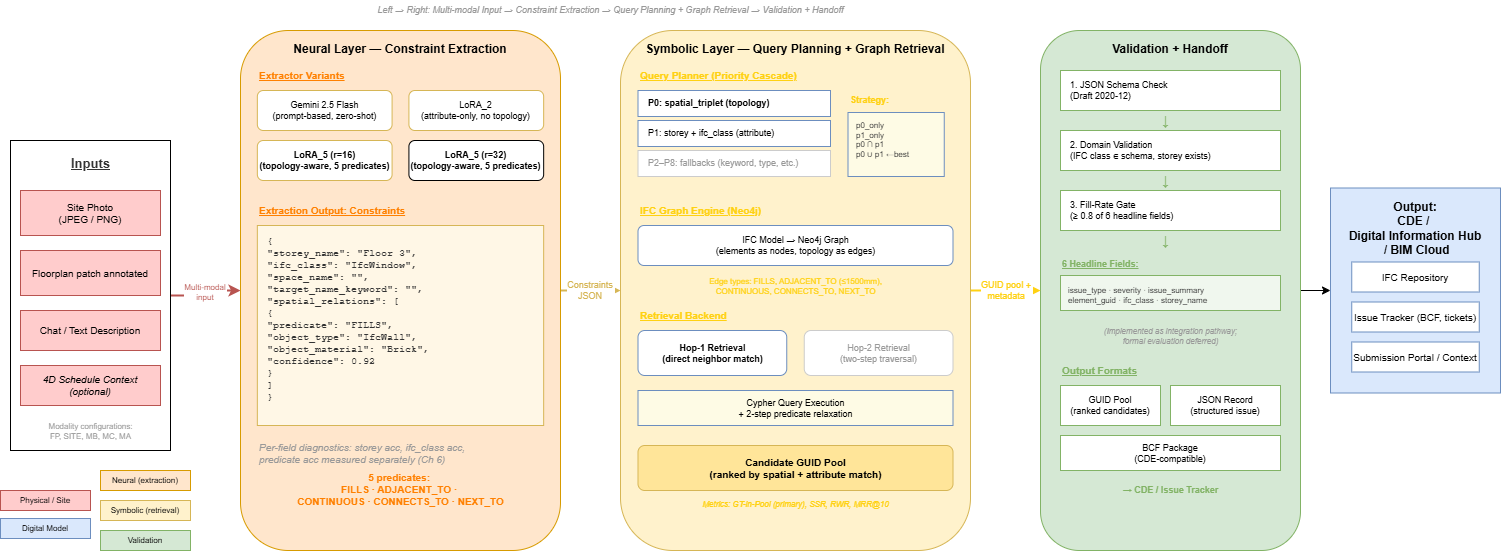

The diagram above was exported from draw.io. Its source (the exported page's mxGraphModel, read from the mxfile embedded in the PNG):
<mxGraphModel dx="2084" dy="1124" grid="1" gridSize="10" guides="1" tooltips="1" connect="1" arrows="1" fold="1" page="1" pageScale="1" pageWidth="2000" pageHeight="1300" math="0" shadow="0">
  <root>
    <mxCell id="0" />
    <mxCell id="1" parent="0" />
    <mxCell id="w65l3KEQpWykU8ksKhgj-720" edge="1" parent="1" source="300" style="edgeStyle=orthogonalEdgeStyle;rounded=0;orthogonalLoop=1;jettySize=auto;html=1;entryX=0;entryY=0.5;entryDx=0;entryDy=0;" target="w65l3KEQpWykU8ksKhgj-716">
      <mxGeometry relative="1" as="geometry" />
    </mxCell>
    <mxCell id="300" parent="1" style="rounded=1;whiteSpace=wrap;html=1;fillColor=#D5E8D4;strokeColor=#82B366;fontStyle=1;fontSize=12;verticalAlign=top;spacingTop=5;align=center;" value="Validation + Handoff" vertex="1">
      <mxGeometry height="520" width="260" x="1200" y="40" as="geometry" />
    </mxCell>
    <mxCell id="310" parent="1" style="rounded=0;whiteSpace=wrap;html=1;fillColor=#FFFFFF;strokeColor=#82B366;fontSize=9;align=left;spacingLeft=8;" value="1. JSON Schema Check&#10;   (Draft 2020-12)" vertex="1">
      <mxGeometry height="40" width="220" x="1220" y="80" as="geometry" />
    </mxCell>
    <mxCell id="311" parent="1" style="text;html=1;fontSize=14;fontColor=#82B366;align=center;verticalAlign=middle;" value="↓" vertex="1">
      <mxGeometry height="20" width="30" x="1310" y="120" as="geometry" />
    </mxCell>
    <mxCell id="312" parent="1" style="rounded=0;whiteSpace=wrap;html=1;fillColor=#FFFFFF;strokeColor=#82B366;fontSize=9;align=left;spacingLeft=8;" value="2. Domain Validation&#10;   (IFC class ∈ schema, storey exists)" vertex="1">
      <mxGeometry height="40" width="220" x="1220" y="140" as="geometry" />
    </mxCell>
    <mxCell id="313" parent="1" style="text;html=1;fontSize=14;fontColor=#82B366;align=center;verticalAlign=middle;" value="↓" vertex="1">
      <mxGeometry height="20" width="30" x="1310" y="180" as="geometry" />
    </mxCell>
    <mxCell id="314" parent="1" style="rounded=0;whiteSpace=wrap;html=1;fillColor=#FFFFFF;strokeColor=#82B366;fontSize=9;align=left;spacingLeft=8;" value="3. Fill-Rate Gate&#10;   (≥ 0.8 of 6 headline fields)" vertex="1">
      <mxGeometry height="40" width="220" x="1220" y="200" as="geometry" />
    </mxCell>
    <mxCell id="315" parent="1" style="text;html=1;fontSize=14;fontColor=#82B366;align=center;verticalAlign=middle;" value="↓" vertex="1">
      <mxGeometry height="20" width="30" x="1310" y="240" as="geometry" />
    </mxCell>
    <mxCell id="320" parent="1" style="text;html=1;fontSize=9;fontStyle=5;fontColor=#82B366;align=left;verticalAlign=middle;" value="6 Headline Fields:" vertex="1">
      <mxGeometry height="18" width="140" x="1220" y="265" as="geometry" />
    </mxCell>
    <mxCell id="321" parent="1" style="text;html=1;fontSize=8;fontColor=#333333;align=left;verticalAlign=top;fillColor=#F0F7EE;strokeColor=#82B366;rounded=0;spacingLeft=6;spacingTop=4;" value="issue_type · severity · issue_summary&#10;element_guid · ifc_class · storey_name" vertex="1">
      <mxGeometry height="35" width="220" x="1220" y="285" as="geometry" />
    </mxCell>
    <mxCell id="325" parent="1" style="text;html=1;fontSize=8;fontColor=#999999;fontStyle=2;align=center;verticalAlign=top;" value="(Implemented as integration pathway;&#10; formal evaluation deferred)" vertex="1">
      <mxGeometry height="28" width="220" x="1220" y="330" as="geometry" />
    </mxCell>
    <mxCell id="330" parent="1" style="text;html=1;fontSize=10;fontStyle=5;fontColor=#82B366;align=left;verticalAlign=middle;" value="Output Formats" vertex="1">
      <mxGeometry height="20" width="140" x="1220" y="370" as="geometry" />
    </mxCell>
    <mxCell id="331" parent="1" style="rounded=0;whiteSpace=wrap;html=1;fillColor=#FFFFFF;strokeColor=#82B366;fontSize=9;align=center;" value="GUID Pool&#10;(ranked candidates)" vertex="1">
      <mxGeometry height="40" width="100" x="1220" y="395" as="geometry" />
    </mxCell>
    <mxCell id="332" parent="1" style="rounded=0;whiteSpace=wrap;html=1;fillColor=#FFFFFF;strokeColor=#82B366;fontSize=9;align=center;" value="JSON Record&#10;(structured issue)" vertex="1">
      <mxGeometry height="40" width="110" x="1330" y="395" as="geometry" />
    </mxCell>
    <mxCell id="333" parent="1" style="rounded=0;whiteSpace=wrap;html=1;fillColor=#FFFFFF;strokeColor=#82B366;fontSize=9;align=center;" value="BCF Package&#10;(CDE-compatible)" vertex="1">
      <mxGeometry height="35" width="220" x="1220" y="445" as="geometry" />
    </mxCell>
    <mxCell id="340" parent="1" style="text;html=1;fontSize=9;fontColor=#82B366;fontStyle=1;align=center;verticalAlign=middle;" value="→ CDE / Issue Tracker" vertex="1">
      <mxGeometry height="20" width="220" x="1220" y="490" as="geometry" />
    </mxCell>
    <mxCell id="500" edge="1" parent="1" source="w65l3KEQpWykU8ksKhgj-713" style="edgeStyle=orthogonalEdgeStyle;rounded=0;orthogonalLoop=1;jettySize=auto;exitX=1;exitY=0.5;exitDx=0;exitDy=0;entryX=0;entryY=0.5;entryDx=0;entryDy=0;strokeColor=#B85450;strokeWidth=2;fontSize=8;fontColor=#B85450;" target="100" value="Multi-modal&#10;input">
      <mxGeometry relative="1" as="geometry" />
    </mxCell>
    <mxCell id="510" edge="1" parent="1" source="100" style="edgeStyle=orthogonalEdgeStyle;rounded=0;orthogonalLoop=1;jettySize=auto;exitX=1;exitY=0.5;exitDx=0;exitDy=0;entryX=0;entryY=0.5;entryDx=0;entryDy=0;strokeColor=#D6B656;strokeWidth=2;fontSize=9;fontColor=#D6B656;" target="200" value="Constraints&#10;JSON">
      <mxGeometry relative="1" as="geometry" />
    </mxCell>
    <mxCell id="520" edge="1" parent="1" source="200" style="edgeStyle=orthogonalEdgeStyle;rounded=0;orthogonalLoop=1;jettySize=auto;exitX=1;exitY=0.5;exitDx=0;exitDy=0;entryX=0;entryY=0.5;entryDx=0;entryDy=0;strokeColor=light-dark(#FFD112,#FF8000);strokeWidth=2;fontSize=9;fontColor=light-dark(#FFD112,#5C79A3);" target="300" value="GUID pool +&#10;metadata">
      <mxGeometry relative="1" as="geometry" />
    </mxCell>
    <mxCell id="700" parent="1" style="rounded=0;whiteSpace=wrap;html=1;fillColor=#FFCCCC;strokeColor=#B85450;fontSize=8;align=center;" value="Physical / Site" vertex="1">
      <mxGeometry height="20" width="90" x="160" y="500" as="geometry" />
    </mxCell>
    <mxCell id="702" parent="1" style="rounded=0;whiteSpace=wrap;html=1;fillColor=#fff2cc;strokeColor=#d6b656;fontSize=8;align=center;" value="Symbolic (retrieval)" vertex="1">
      <mxGeometry height="20" width="90" x="260" y="510" as="geometry" />
    </mxCell>
    <mxCell id="703" parent="1" style="rounded=0;whiteSpace=wrap;html=1;fillColor=#D5E8D4;strokeColor=#82B366;fontSize=8;align=center;" value="Validation" vertex="1">
      <mxGeometry height="20" width="90" x="260" y="540" as="geometry" />
    </mxCell>
    <mxCell id="710" parent="1" style="text;html=1;fontSize=9;fontColor=#999999;fontStyle=2;align=center;verticalAlign=middle;" value="Left → Right:  Multi-modal Input → Constraint Extraction → Query Planning + Graph Retrieval → Validation + Handoff" vertex="1">
      <mxGeometry height="20" width="900" x="320" y="10" as="geometry" />
    </mxCell>
    <mxCell id="w65l3KEQpWykU8ksKhgj-710" connectable="0" parent="1" style="group" value="" vertex="1">
      <mxGeometry height="340" width="170" x="180" y="160" as="geometry" />
    </mxCell>
    <mxCell id="w65l3KEQpWykU8ksKhgj-713" parent="w65l3KEQpWykU8ksKhgj-710" style="rounded=0;whiteSpace=wrap;html=1;" value="" vertex="1">
      <mxGeometry height="310" width="160" x="-10" y="-10" as="geometry" />
    </mxCell>
    <mxCell id="10" parent="w65l3KEQpWykU8ksKhgj-710" style="text;html=1;fontSize=13;fontStyle=5;fontColor=#333333;align=center;verticalAlign=middle;" value="Inputs" vertex="1">
      <mxGeometry height="25" width="140" as="geometry" />
    </mxCell>
    <mxCell id="11" parent="w65l3KEQpWykU8ksKhgj-710" style="rounded=0;whiteSpace=wrap;html=1;fillColor=#FFCCCC;strokeColor=#B85450;fontSize=10;align=center;" value="Site Photo&#10;(JPEG / PNG)" vertex="1">
      <mxGeometry height="45" width="140" y="40" as="geometry" />
    </mxCell>
    <mxCell id="12" parent="w65l3KEQpWykU8ksKhgj-710" style="rounded=0;whiteSpace=wrap;html=1;fillColor=#FFCCCC;strokeColor=#B85450;fontSize=10;align=center;" value="Floorplan patch annotated" vertex="1">
      <mxGeometry height="45" width="140" y="100" as="geometry" />
    </mxCell>
    <mxCell id="13" parent="w65l3KEQpWykU8ksKhgj-710" style="rounded=0;whiteSpace=wrap;html=1;fillColor=#FFCCCC;strokeColor=#B85450;fontSize=10;align=center;" value="Chat / Text Description" vertex="1">
      <mxGeometry height="40" width="140" y="160" as="geometry" />
    </mxCell>
    <mxCell id="14" parent="w65l3KEQpWykU8ksKhgj-710" style="rounded=0;whiteSpace=wrap;html=1;fillColor=#FFCCCC;strokeColor=#B85450;fontSize=10;align=center;fontStyle=2;" value="4D Schedule Context&#10;(optional)" vertex="1">
      <mxGeometry height="40" width="140" y="215" as="geometry" />
    </mxCell>
    <mxCell id="15" parent="w65l3KEQpWykU8ksKhgj-710" style="text;html=1;fontSize=8;fontColor=#999999;align=center;verticalAlign=top;" value="Modality configurations:&#10;FP, SITE, MB, MC, MA" vertex="1">
      <mxGeometry height="30" width="140" y="265" as="geometry" />
    </mxCell>
    <mxCell id="701" parent="w65l3KEQpWykU8ksKhgj-710" style="rounded=0;whiteSpace=wrap;html=1;fillColor=#ffe6cc;strokeColor=#d79b00;fontSize=8;align=center;" value="Neural (extraction)" vertex="1">
      <mxGeometry height="20" width="90" x="80" y="320" as="geometry" />
    </mxCell>
    <mxCell id="w65l3KEQpWykU8ksKhgj-711" connectable="0" parent="1" style="group" value="" vertex="1">
      <mxGeometry height="520" width="350" x="780" y="40" as="geometry" />
    </mxCell>
    <mxCell id="200" parent="w65l3KEQpWykU8ksKhgj-711" style="rounded=1;whiteSpace=wrap;html=1;fillColor=#fff2cc;strokeColor=#d6b656;fontStyle=1;fontSize=12;verticalAlign=top;spacingTop=5;align=center;" value="Symbolic Layer — Query Planning + Graph Retrieval" vertex="1">
      <mxGeometry height="520" width="350" as="geometry" />
    </mxCell>
    <mxCell id="210" parent="w65l3KEQpWykU8ksKhgj-711" style="text;html=1;fontSize=10;fontStyle=5;fontColor=light-dark(#FFD112,#5C79A3);align=left;verticalAlign=middle;" value="Query Planner (Priority Cascade)" vertex="1">
      <mxGeometry height="20" width="227.5" x="17.5" y="35" as="geometry" />
    </mxCell>
    <mxCell id="211" parent="w65l3KEQpWykU8ksKhgj-711" style="rounded=0;whiteSpace=wrap;html=1;fillColor=#FFFFFF;strokeColor=#6C8EBF;fontSize=9;fontStyle=1;align=left;spacingLeft=8;" value="P0: spatial_triplet (topology)" vertex="1">
      <mxGeometry height="26" width="192.5" x="17.5" y="60" as="geometry" />
    </mxCell>
    <mxCell id="212" parent="w65l3KEQpWykU8ksKhgj-711" style="rounded=0;whiteSpace=wrap;html=1;fillColor=#FFFFFF;strokeColor=#6C8EBF;fontSize=9;align=left;spacingLeft=8;" value="P1: storey + ifc_class (attribute)" vertex="1">
      <mxGeometry height="26" width="192.5" x="17.5" y="90" as="geometry" />
    </mxCell>
    <mxCell id="213" parent="w65l3KEQpWykU8ksKhgj-711" style="rounded=0;whiteSpace=wrap;html=1;fillColor=#FFFFFF;strokeColor=#CCCCCC;fontSize=9;fontColor=#999999;align=left;spacingLeft=8;" value="P2–P8: fallbacks (keyword, type, etc.)" vertex="1">
      <mxGeometry height="26" width="192.5" x="17.5" y="120" as="geometry" />
    </mxCell>
    <mxCell id="215" parent="w65l3KEQpWykU8ksKhgj-711" style="text;html=1;fontSize=9;fontStyle=1;fontColor=light-dark(#FFD112,#5C79A3);align=left;verticalAlign=middle;" value="Strategy:" vertex="1">
      <mxGeometry height="20" width="52.5" x="227.5" y="60" as="geometry" />
    </mxCell>
    <mxCell id="216" parent="w65l3KEQpWykU8ksKhgj-711" style="text;html=1;fontSize=8;fontColor=#333333;align=left;verticalAlign=top;fillColor=light-dark(#fefbe5, #1a1e25);strokeColor=#6C8EBF;rounded=0;spacingLeft=6;spacingTop=2;" value="p0_only&#10;p1_only&#10;p0 ∩ p1&#10;p0 ∪ p1 ←best" vertex="1">
      <mxGeometry height="64" width="96.25" x="227.5" y="82" as="geometry" />
    </mxCell>
    <mxCell id="220" parent="w65l3KEQpWykU8ksKhgj-711" style="text;html=1;fontSize=10;fontStyle=5;fontColor=light-dark(#FFD112,#5C79A3);align=left;verticalAlign=middle;" value="IFC Graph Engine (Neo4j)" vertex="1">
      <mxGeometry height="20" width="210" x="17.5" y="170" as="geometry" />
    </mxCell>
    <mxCell id="221" parent="w65l3KEQpWykU8ksKhgj-711" style="rounded=1;whiteSpace=wrap;html=1;fillColor=#FFFFFF;strokeColor=#6C8EBF;fontSize=9;align=center;" value="IFC Model → Neo4j Graph&#10;(elements as nodes, topology as edges)" vertex="1">
      <mxGeometry height="40" width="315" x="17.5" y="195" as="geometry" />
    </mxCell>
    <mxCell id="222" parent="w65l3KEQpWykU8ksKhgj-711" style="text;html=1;fontSize=8;fontColor=light-dark(#FFD112,#5C79A3);align=center;verticalAlign=top;" value="Edge types: FILLS, ADJACENT_TO (≤1500mm),&#10;CONTINUOUS, CONNECTS_TO, NEXT_TO" vertex="1">
      <mxGeometry height="25" width="315" x="17.5" y="240" as="geometry" />
    </mxCell>
    <mxCell id="230" parent="w65l3KEQpWykU8ksKhgj-711" style="text;html=1;fontSize=10;fontStyle=5;fontColor=light-dark(#FFD112,#5C79A3);align=left;verticalAlign=middle;" value="Retrieval Backend" vertex="1">
      <mxGeometry height="20" width="175" x="17.5" y="275" as="geometry" />
    </mxCell>
    <mxCell id="231" parent="w65l3KEQpWykU8ksKhgj-711" style="rounded=1;whiteSpace=wrap;html=1;fillColor=#FFFFFF;strokeColor=#6C8EBF;fontSize=9;align=center;fontStyle=1;" value="Hop-1 Retrieval&#10;(direct neighbor match)" vertex="1">
      <mxGeometry height="45" width="148.75" x="17.5" y="300" as="geometry" />
    </mxCell>
    <mxCell id="232" parent="w65l3KEQpWykU8ksKhgj-711" style="rounded=1;whiteSpace=wrap;html=1;fillColor=#FFFFFF;strokeColor=#CCCCCC;fontSize=9;align=center;fontColor=#999999;" value="Hop-2 Retrieval&#10;(two-step traversal)" vertex="1">
      <mxGeometry height="45" width="148.75" x="183.75" y="300" as="geometry" />
    </mxCell>
    <mxCell id="235" parent="w65l3KEQpWykU8ksKhgj-711" style="rounded=0;whiteSpace=wrap;html=1;fillColor=light-dark(#fefbe5, #1a1e25);strokeColor=#6C8EBF;fontSize=9;align=center;" value="Cypher Query Execution&#10;+ 2-step predicate relaxation" vertex="1">
      <mxGeometry height="35" width="315" x="17.5" y="360" as="geometry" />
    </mxCell>
    <mxCell id="240" parent="w65l3KEQpWykU8ksKhgj-711" style="rounded=1;whiteSpace=wrap;html=1;fillColor=#FFE599;strokeColor=#d6b656;fontSize=10;fontStyle=1;align=center;" value="Candidate GUID Pool&#10;(ranked by spatial + attribute match)" vertex="1">
      <mxGeometry height="45" width="315" x="17.5" y="415" as="geometry" />
    </mxCell>
    <mxCell id="245" parent="w65l3KEQpWykU8ksKhgj-711" style="text;html=1;fontSize=8;fontColor=light-dark(#FFD112,#5C79A3);fontStyle=2;align=center;verticalAlign=middle;" value="Metrics: GT-in-Pool (primary), SSR, RWR, MRR@10" vertex="1">
      <mxGeometry height="18" width="315" x="17.5" y="465" as="geometry" />
    </mxCell>
    <mxCell id="w65l3KEQpWykU8ksKhgj-712" connectable="0" parent="1" style="group" value="" vertex="1">
      <mxGeometry height="520" width="320" x="400" y="40" as="geometry" />
    </mxCell>
    <mxCell id="100" parent="w65l3KEQpWykU8ksKhgj-712" style="rounded=1;whiteSpace=wrap;html=1;fillColor=#ffe6cc;strokeColor=#d79b00;fontStyle=1;fontSize=12;verticalAlign=top;spacingTop=5;align=center;" value="Neural Layer — Constraint Extraction" vertex="1">
      <mxGeometry height="520" width="320" as="geometry" />
    </mxCell>
    <mxCell id="110" parent="w65l3KEQpWykU8ksKhgj-712" style="text;html=1;fontSize=10;fontStyle=5;fontColor=#FF8000;align=left;verticalAlign=middle;" value="Extractor Variants" vertex="1">
      <mxGeometry height="20" width="134.73684210526315" x="16.842105263157894" y="35" as="geometry" />
    </mxCell>
    <mxCell id="111" parent="w65l3KEQpWykU8ksKhgj-712" style="rounded=1;whiteSpace=wrap;html=1;fillColor=#FFFFFF;strokeColor=#D6B656;fontSize=9;align=center;" value="Gemini 2.5 Flash&#10;(prompt-based, zero-shot)" vertex="1">
      <mxGeometry height="40" width="134.73684210526315" x="16.842105263157894" y="60" as="geometry" />
    </mxCell>
    <mxCell id="112" parent="w65l3KEQpWykU8ksKhgj-712" style="rounded=1;whiteSpace=wrap;html=1;fillColor=#FFFFFF;strokeColor=#D6B656;fontSize=9;align=center;" value="LoRA_2&#10;(attribute-only, no topology)" vertex="1">
      <mxGeometry height="40" width="134.73684210526315" x="168.42105263157893" y="60" as="geometry" />
    </mxCell>
    <mxCell id="113" parent="w65l3KEQpWykU8ksKhgj-712" style="rounded=1;whiteSpace=wrap;html=1;fillColor=#FFFFFF;strokeColor=#D6B656;fontSize=9;align=center;fontStyle=1;" value="LoRA_5 (r=16)&#10;(topology-aware, 5 predicates)" vertex="1">
      <mxGeometry height="40" width="134.73684210526315" x="16.842105263157894" y="110" as="geometry" />
    </mxCell>
    <mxCell id="114" parent="w65l3KEQpWykU8ksKhgj-712" style="rounded=1;whiteSpace=wrap;html=1;fontSize=9;align=center;fontStyle=1;" value="LoRA_5 (r=32)&#10;(topology-aware, 5 predicates)" vertex="1">
      <mxGeometry height="40" width="134.73684210526315" x="168.42105263157893" y="110" as="geometry" />
    </mxCell>
    <mxCell id="120" parent="w65l3KEQpWykU8ksKhgj-712" style="text;html=1;fontSize=10;fontStyle=5;fontColor=#FF8000;align=left;verticalAlign=middle;" value="Extraction Output: Constraints" vertex="1">
      <mxGeometry height="20" width="202.10526315789474" x="16.842105263157894" y="170" as="geometry" />
    </mxCell>
    <mxCell id="121" parent="w65l3KEQpWykU8ksKhgj-712" style="text;html=1;fontSize=8;fontFamily=Courier New;fontColor=#333333;align=left;verticalAlign=top;fillColor=#FFF7E6;strokeColor=#D6B656;rounded=0;spacingLeft=8;spacingTop=4;" value="&lt;font style=&quot;font-size: 10px;&quot;&gt;{&lt;br&gt;  &quot;storey_name&quot;: &quot;Floor 3&quot;,&lt;br&gt;  &quot;ifc_class&quot;: &quot;IfcWindow&quot;,&lt;br&gt;  &quot;space_name&quot;: &quot;&quot;,&lt;br&gt;  &quot;target_name_keyword&quot;: &quot;&quot;,&lt;br&gt;  &quot;spatial_relations&quot;: [&lt;br&gt;    {&lt;br&gt;      &quot;predicate&quot;: &quot;FILLS&quot;,&lt;br&gt;      &quot;object_type&quot;: &quot;IfcWall&quot;,&lt;br&gt;      &quot;object_material&quot;: &quot;Brick&quot;,&lt;br&gt;      &quot;confidence&quot;: 0.92&lt;br&gt;    }&lt;br&gt;  ]&lt;br&gt;}&lt;/font&gt;" vertex="1">
      <mxGeometry height="200" width="286.3157894736842" x="16.842105263157894" y="195" as="geometry" />
    </mxCell>
    <mxCell id="125" parent="w65l3KEQpWykU8ksKhgj-712" style="text;html=1;fontSize=10;fontColor=#999999;fontStyle=2;align=left;verticalAlign=top;" value="Per-field diagnostics: storey acc, ifc_class acc,&#10;predicate acc measured separately (Ch 6)" vertex="1">
      <mxGeometry height="25" width="286.3157894736842" x="16.842105263157894" y="405" as="geometry" />
    </mxCell>
    <mxCell id="126" parent="w65l3KEQpWykU8ksKhgj-712" style="text;html=1;fontSize=10;fontColor=#D6B656;fontStyle=1;align=center;verticalAlign=middle;" value="&lt;font style=&quot;color: rgb(255, 128, 0);&quot;&gt;5 predicates:&amp;nbsp;&lt;/font&gt;&lt;div&gt;&lt;font style=&quot;color: rgb(255, 128, 0);&quot;&gt;FILLS · ADJACENT_TO ·&amp;nbsp;&lt;/font&gt;&lt;/div&gt;&lt;div&gt;&lt;font style=&quot;color: rgb(255, 128, 0);&quot;&gt;CONTINUOUS · CONNECTS_TO · NEXT_TO&lt;/font&gt;&lt;/div&gt;" vertex="1">
      <mxGeometry height="18" width="244.21052631578945" x="37.89473684210526" y="450" as="geometry" />
    </mxCell>
    <mxCell id="w65l3KEQpWykU8ksKhgj-715" parent="1" style="rounded=0;whiteSpace=wrap;html=1;fillColor=#dae8fc;strokeColor=#6c8ebf;fontSize=8;align=center;" value="Digital Model" vertex="1">
      <mxGeometry height="20" width="90" x="160" y="528" as="geometry" />
    </mxCell>
    <mxCell id="w65l3KEQpWykU8ksKhgj-721" connectable="0" parent="1" style="group" value="" vertex="1">
      <mxGeometry height="205" width="170" x="1490" y="197.5" as="geometry" />
    </mxCell>
    <mxCell id="w65l3KEQpWykU8ksKhgj-716" parent="w65l3KEQpWykU8ksKhgj-721" style="rounded=0;whiteSpace=wrap;html=1;fillColor=#DAE8FC;strokeColor=#6C8EBF;fontStyle=1;fontSize=12;verticalAlign=top;spacingTop=5;align=center;" value="Output:&lt;div&gt;CDE /&amp;nbsp;&lt;/div&gt;&lt;div&gt;Digital Information Hub&lt;/div&gt;&lt;div&gt;&amp;nbsp;/ BIM Cloud&lt;/div&gt;" vertex="1">
      <mxGeometry height="205" width="170" as="geometry" />
    </mxCell>
    <mxCell id="w65l3KEQpWykU8ksKhgj-717" parent="w65l3KEQpWykU8ksKhgj-721" style="rounded=0;whiteSpace=wrap;html=1;fillColor=#FFFFFF;strokeColor=#6C8EBF;fontSize=10;" value="IFC Repository" vertex="1">
      <mxGeometry height="30" width="127.5" x="21.25" y="74" as="geometry" />
    </mxCell>
    <mxCell id="w65l3KEQpWykU8ksKhgj-718" parent="w65l3KEQpWykU8ksKhgj-721" style="rounded=0;whiteSpace=wrap;html=1;fillColor=#FFFFFF;strokeColor=#6C8EBF;fontSize=10;" value="Issue Tracker (BCF, tickets)" vertex="1">
      <mxGeometry height="30" width="127.5" x="21.25" y="114" as="geometry" />
    </mxCell>
    <mxCell id="w65l3KEQpWykU8ksKhgj-719" parent="w65l3KEQpWykU8ksKhgj-721" style="rounded=0;whiteSpace=wrap;html=1;fillColor=#FFFFFF;strokeColor=#6C8EBF;fontSize=10;" value="Submission Portal / Context" vertex="1">
      <mxGeometry height="30" width="127.5" x="21.25" y="154" as="geometry" />
    </mxCell>
  </root>
</mxGraphModel>